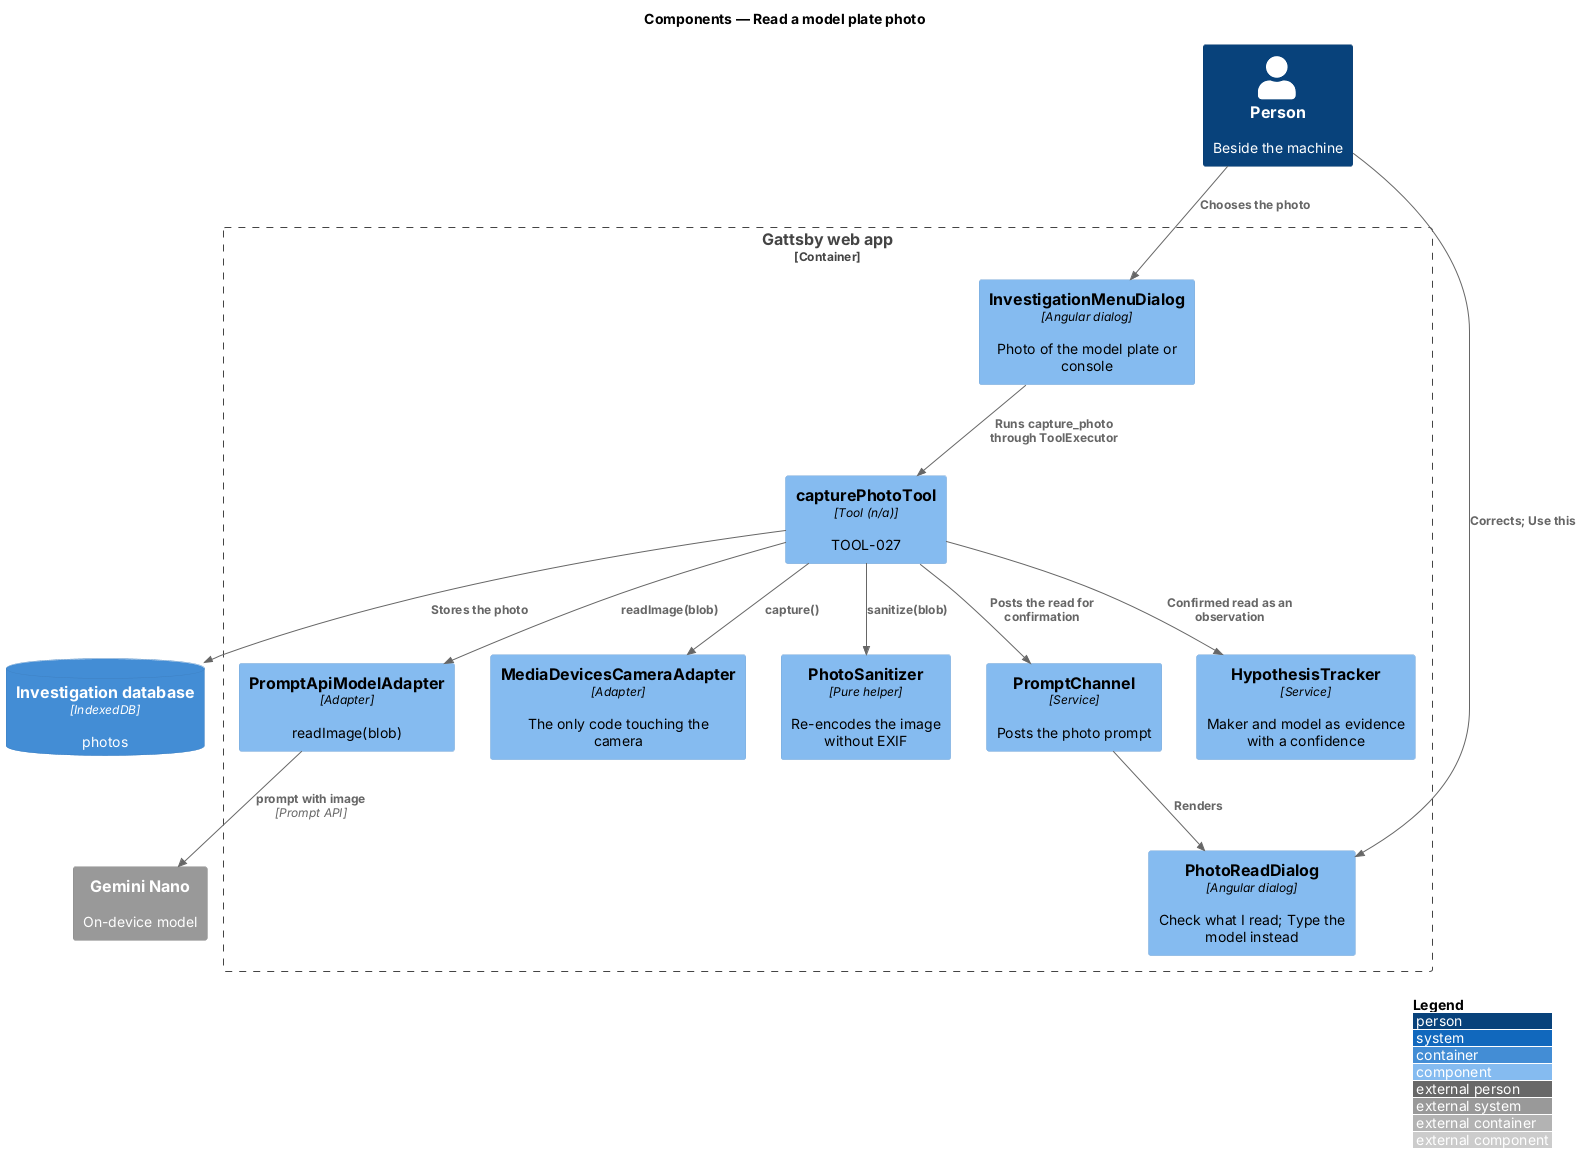

The diagram above was rendered by PlantUML. Its source (embedded in the PNG):
@startuml
!include <C4/C4_Component>
LAYOUT_WITH_LEGEND()
title Components — Read a model plate photo

Person(person, "Person", "Beside the machine")
Container_Boundary(spa, "Gattsby web app") {
  Component(menu, "InvestigationMenuDialog", "Angular dialog", "Photo of the model plate or console")
  Component(dialog, "PhotoReadDialog", "Angular dialog", "Check what I read; Type the model instead")
  Component(channel, "PromptChannel", "Service", "Posts the photo prompt")
  Component(tool, "capturePhotoTool", "Tool (n/a)", "TOOL-027")
  Component(camera, "MediaDevicesCameraAdapter", "Adapter", "The only code touching the camera")
  Component(sanitizer, "PhotoSanitizer", "Pure helper", "Re-encodes the image without EXIF")
  Component(model, "PromptApiModelAdapter", "Adapter", "readImage(blob)")
  Component(tracker, "HypothesisTracker", "Service", "Maker and model as evidence with a confidence")
}
ContainerDb(idb, "Investigation database", "IndexedDB", "photos")
System_Ext(nano, "Gemini Nano", "On-device model")

Rel(person, menu, "Chooses the photo")
Rel(menu, tool, "Runs capture_photo through ToolExecutor")
Rel(tool, camera, "capture()")
Rel(tool, sanitizer, "sanitize(blob)")
Rel(tool, idb, "Stores the photo")
Rel(tool, model, "readImage(blob)")
Rel(model, nano, "prompt with image", "Prompt API")
Rel(tool, channel, "Posts the read for confirmation")
Rel(channel, dialog, "Renders")
Rel(person, dialog, "Corrects; Use this")
Rel(tool, tracker, "Confirmed read as an observation")
@enduml